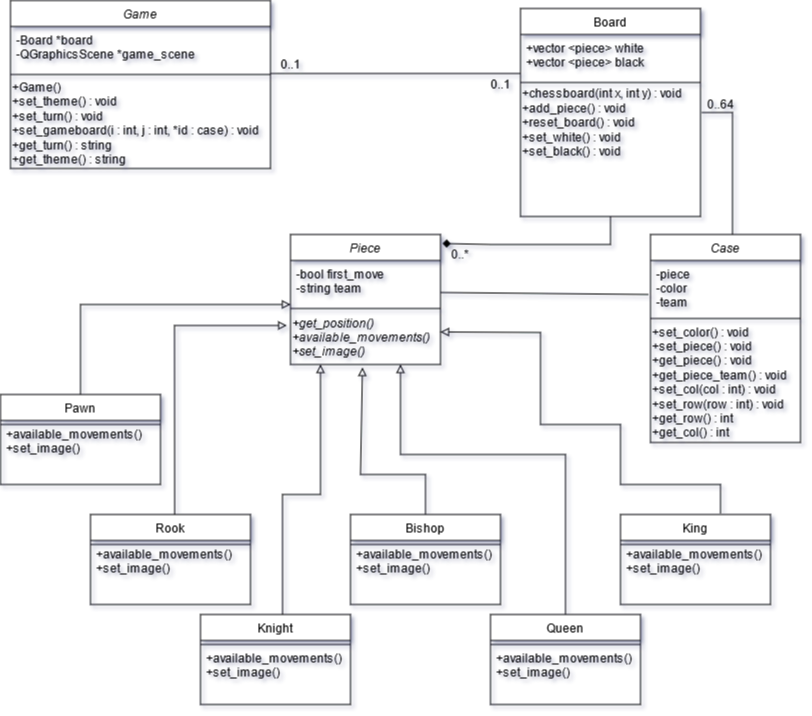

The diagram above was exported from draw.io. Its source (the exported page's mxGraphModel, read from the mxfile embedded in the PNG):
<mxGraphModel dx="1422" dy="763" grid="1" gridSize="10" guides="1" tooltips="1" connect="1" arrows="1" fold="1" page="1" pageScale="1" pageWidth="827" pageHeight="1169" background="none" math="0" shadow="1">
  <root>
    <mxCell id="WIyWlLk6GJQsqaUBKTNV-0" />
    <mxCell id="WIyWlLk6GJQsqaUBKTNV-1" parent="WIyWlLk6GJQsqaUBKTNV-0" />
    <mxCell id="zkfFHV4jXpPFQw0GAbJ--12" value="" style="endArrow=none;endSize=10;endFill=0;shadow=0;strokeWidth=1;rounded=0;edgeStyle=elbowEdgeStyle;elbow=vertical;" parent="WIyWlLk6GJQsqaUBKTNV-1" target="zkfFHV4jXpPFQw0GAbJ--0" edge="1">
      <mxGeometry width="160" relative="1" as="geometry">
        <mxPoint x="540" y="99" as="sourcePoint" />
        <mxPoint x="180" y="183" as="targetPoint" />
      </mxGeometry>
    </mxCell>
    <mxCell id="BQkqRbHqGt_uNCbF7FjM-45" value="+available_movements()&#10;+set_image()&#10;&#10;&#10;" style="text;align=left;verticalAlign=top;spacingLeft=4;spacingRight=4;overflow=hidden;rotatable=0;points=[[0,0.5],[1,0.5]];portConstraint=eastwest;" parent="WIyWlLk6GJQsqaUBKTNV-1" vertex="1">
      <mxGeometry x="20" y="446" width="160" height="44" as="geometry" />
    </mxCell>
    <mxCell id="BQkqRbHqGt_uNCbF7FjM-46" value="+available_movements()&#10;+set_image()&#10;&#10;&#10;" style="text;align=left;verticalAlign=top;spacingLeft=4;spacingRight=4;overflow=hidden;rotatable=0;points=[[0,0.5],[1,0.5]];portConstraint=eastwest;" parent="WIyWlLk6GJQsqaUBKTNV-1" vertex="1">
      <mxGeometry x="110" y="566" width="159" height="44" as="geometry" />
    </mxCell>
    <mxCell id="BQkqRbHqGt_uNCbF7FjM-47" value="+available_movements()&#10;+set_image()&#10;&#10;&#10;" style="text;align=left;verticalAlign=top;spacingLeft=4;spacingRight=4;overflow=hidden;rotatable=0;points=[[0,0.5],[1,0.5]];portConstraint=eastwest;" parent="WIyWlLk6GJQsqaUBKTNV-1" vertex="1">
      <mxGeometry x="220" y="670" width="150" height="44" as="geometry" />
    </mxCell>
    <mxCell id="BQkqRbHqGt_uNCbF7FjM-48" value="+available_movements()&#10;+set_image()&#10;&#10;&#10;" style="text;align=left;verticalAlign=top;spacingLeft=4;spacingRight=4;overflow=hidden;rotatable=0;points=[[0,0.5],[1,0.5]];portConstraint=eastwest;" parent="WIyWlLk6GJQsqaUBKTNV-1" vertex="1">
      <mxGeometry x="370" y="566" width="160" height="44" as="geometry" />
    </mxCell>
    <mxCell id="BQkqRbHqGt_uNCbF7FjM-49" value="+available_movements()&#10;+set_image()&#10;&#10;&#10;" style="text;align=left;verticalAlign=top;spacingLeft=4;spacingRight=4;overflow=hidden;rotatable=0;points=[[0,0.5],[1,0.5]];portConstraint=eastwest;" parent="WIyWlLk6GJQsqaUBKTNV-1" vertex="1">
      <mxGeometry x="510" y="670" width="150" height="44" as="geometry" />
    </mxCell>
    <mxCell id="BQkqRbHqGt_uNCbF7FjM-50" value="+available_movements()&#10;+set_image()&#10;&#10;&#10;" style="text;align=left;verticalAlign=top;spacingLeft=4;spacingRight=4;overflow=hidden;rotatable=0;points=[[0,0.5],[1,0.5]];portConstraint=eastwest;" parent="WIyWlLk6GJQsqaUBKTNV-1" vertex="1">
      <mxGeometry x="640" y="566" width="150" height="44" as="geometry" />
    </mxCell>
    <mxCell id="BQkqRbHqGt_uNCbF7FjM-63" value="" style="endArrow=none;html=1;rounded=0;startArrow=diamond;startFill=1;exitX=1.013;exitY=0.069;exitDx=0;exitDy=0;entryX=0.5;entryY=1;entryDx=0;entryDy=0;exitPerimeter=0;" parent="WIyWlLk6GJQsqaUBKTNV-1" source="BQkqRbHqGt_uNCbF7FjM-56" target="zkfFHV4jXpPFQw0GAbJ--6" edge="1">
      <mxGeometry width="50" height="50" relative="1" as="geometry">
        <mxPoint x="400" y="340" as="sourcePoint" />
        <mxPoint x="610" y="200" as="targetPoint" />
        <Array as="points">
          <mxPoint x="510" y="270" />
          <mxPoint x="630" y="270" />
          <mxPoint x="630" y="260" />
        </Array>
      </mxGeometry>
    </mxCell>
    <mxCell id="BQkqRbHqGt_uNCbF7FjM-65" value="0..*" style="text;html=1;strokeColor=none;fillColor=none;align=center;verticalAlign=middle;whiteSpace=wrap;rounded=0;" parent="WIyWlLk6GJQsqaUBKTNV-1" vertex="1">
      <mxGeometry x="450" y="270" width="60" height="20" as="geometry" />
    </mxCell>
    <mxCell id="BQkqRbHqGt_uNCbF7FjM-67" value="" style="endArrow=block;html=1;exitX=0.5;exitY=0;exitDx=0;exitDy=0;rounded=0;endFill=0;" parent="WIyWlLk6GJQsqaUBKTNV-1" source="BQkqRbHqGt_uNCbF7FjM-38" edge="1">
      <mxGeometry width="50" height="50" relative="1" as="geometry">
        <mxPoint x="80" y="520" as="sourcePoint" />
        <mxPoint x="310" y="330" as="targetPoint" />
        <Array as="points">
          <mxPoint x="100" y="330" />
        </Array>
      </mxGeometry>
    </mxCell>
    <mxCell id="BQkqRbHqGt_uNCbF7FjM-68" value="" style="endArrow=block;html=1;exitX=0.368;exitY=0;exitDx=0;exitDy=0;rounded=0;exitPerimeter=0;endFill=0;entryX=-0.025;entryY=0.26;entryDx=0;entryDy=0;entryPerimeter=0;" parent="WIyWlLk6GJQsqaUBKTNV-1" target="BQkqRbHqGt_uNCbF7FjM-62" edge="1">
      <mxGeometry width="50" height="50" relative="1" as="geometry">
        <mxPoint x="194.16000000000008" y="540" as="sourcePoint" />
        <mxPoint x="194" y="348" as="targetPoint" />
        <Array as="points">
          <mxPoint x="194" y="351" />
        </Array>
      </mxGeometry>
    </mxCell>
    <mxCell id="BQkqRbHqGt_uNCbF7FjM-69" value="" style="endArrow=block;html=1;exitX=0.547;exitY=0.022;exitDx=0;exitDy=0;rounded=0;endFill=0;exitPerimeter=0;" parent="WIyWlLk6GJQsqaUBKTNV-1" source="BQkqRbHqGt_uNCbF7FjM-32" edge="1">
      <mxGeometry width="50" height="50" relative="1" as="geometry">
        <mxPoint x="340" y="540" as="sourcePoint" />
        <mxPoint x="340" y="390" as="targetPoint" />
        <Array as="points">
          <mxPoint x="302" y="520" />
          <mxPoint x="340" y="520" />
        </Array>
      </mxGeometry>
    </mxCell>
    <mxCell id="BQkqRbHqGt_uNCbF7FjM-72" value="" style="endArrow=block;html=1;rounded=0;exitX=0.5;exitY=0;exitDx=0;exitDy=0;endFill=0;" parent="WIyWlLk6GJQsqaUBKTNV-1" source="BQkqRbHqGt_uNCbF7FjM-29" edge="1">
      <mxGeometry width="50" height="50" relative="1" as="geometry">
        <mxPoint x="400" y="340" as="sourcePoint" />
        <mxPoint x="382" y="393" as="targetPoint" />
        <Array as="points">
          <mxPoint x="445" y="500" />
          <mxPoint x="380" y="500" />
        </Array>
      </mxGeometry>
    </mxCell>
    <mxCell id="BQkqRbHqGt_uNCbF7FjM-74" value="" style="endArrow=block;html=1;rounded=0;exitX=0.5;exitY=0;exitDx=0;exitDy=0;endFill=0;" parent="WIyWlLk6GJQsqaUBKTNV-1" source="BQkqRbHqGt_uNCbF7FjM-22" edge="1">
      <mxGeometry width="50" height="50" relative="1" as="geometry">
        <mxPoint x="400" y="340" as="sourcePoint" />
        <mxPoint x="420" y="390" as="targetPoint" />
        <Array as="points">
          <mxPoint x="585" y="480" />
          <mxPoint x="420" y="480" />
        </Array>
      </mxGeometry>
    </mxCell>
    <mxCell id="BQkqRbHqGt_uNCbF7FjM-75" value="" style="endArrow=block;html=1;rounded=0;endFill=0;entryX=1;entryY=0.75;entryDx=0;entryDy=0;" parent="WIyWlLk6GJQsqaUBKTNV-1" target="BQkqRbHqGt_uNCbF7FjM-56" edge="1">
      <mxGeometry width="50" height="50" relative="1" as="geometry">
        <mxPoint x="740" y="539" as="sourcePoint" />
        <mxPoint x="270" y="350" as="targetPoint" />
        <Array as="points">
          <mxPoint x="740" y="510" />
          <mxPoint x="640" y="510" />
          <mxPoint x="640" y="450" />
          <mxPoint x="560" y="450" />
          <mxPoint x="560" y="358" />
        </Array>
      </mxGeometry>
    </mxCell>
    <mxCell id="O2wSTYGdhhXoB-_IVhIK-0" value="0..1" style="text;html=1;align=center;verticalAlign=middle;resizable=0;points=[];autosize=1;" parent="WIyWlLk6GJQsqaUBKTNV-1" vertex="1">
      <mxGeometry x="290" y="80" width="40" height="20" as="geometry" />
    </mxCell>
    <mxCell id="O2wSTYGdhhXoB-_IVhIK-2" value="0..1" style="text;html=1;align=center;verticalAlign=middle;resizable=0;points=[];autosize=1;" parent="WIyWlLk6GJQsqaUBKTNV-1" vertex="1">
      <mxGeometry x="500" y="100" width="40" height="20" as="geometry" />
    </mxCell>
    <mxCell id="zkfFHV4jXpPFQw0GAbJ--6" value="Board" style="swimlane;fontStyle=0;align=center;verticalAlign=top;childLayout=stackLayout;horizontal=1;startSize=26;horizontalStack=0;resizeParent=1;resizeLast=0;collapsible=1;marginBottom=0;rounded=0;shadow=0;strokeWidth=1;" parent="WIyWlLk6GJQsqaUBKTNV-1" vertex="1">
      <mxGeometry x="540" y="34" width="180" height="208" as="geometry">
        <mxRectangle x="130" y="380" width="160" height="26" as="alternateBounds" />
      </mxGeometry>
    </mxCell>
    <mxCell id="zkfFHV4jXpPFQw0GAbJ--8" value="+vector &lt;piece&gt; white&#10;+vector &lt;piece&gt; black&#10;" style="text;align=left;verticalAlign=top;spacingLeft=4;spacingRight=4;overflow=hidden;rotatable=0;points=[[0,0.5],[1,0.5]];portConstraint=eastwest;rounded=0;shadow=0;html=0;" parent="zkfFHV4jXpPFQw0GAbJ--6" vertex="1">
      <mxGeometry y="26" width="180" height="44" as="geometry" />
    </mxCell>
    <mxCell id="zkfFHV4jXpPFQw0GAbJ--9" value="" style="line;html=1;strokeWidth=1;align=left;verticalAlign=middle;spacingTop=-1;spacingLeft=3;spacingRight=3;rotatable=0;labelPosition=right;points=[];portConstraint=eastwest;" parent="zkfFHV4jXpPFQw0GAbJ--6" vertex="1">
      <mxGeometry y="70" width="180" height="8" as="geometry" />
    </mxCell>
    <mxCell id="CHh9hg9CEmzwu91sZoqN-1" value="&lt;div align=&quot;left&quot;&gt;+chessboard(int x, int y) : void&lt;br&gt;+add_piece() : void&lt;br&gt;+reset_board() : void&lt;br&gt;+set_white() : void&lt;br&gt;+set_black() : void&lt;/div&gt;&lt;div align=&quot;left&quot;&gt;&lt;br&gt;&lt;/div&gt;&lt;div align=&quot;left&quot;&gt;&lt;br&gt;&lt;div&gt;&lt;br&gt;&lt;/div&gt;&lt;br&gt;&lt;/div&gt;" style="text;html=1;align=left;verticalAlign=middle;resizable=0;points=[];autosize=1;" vertex="1" parent="zkfFHV4jXpPFQw0GAbJ--6">
      <mxGeometry y="78" width="180" height="130" as="geometry" />
    </mxCell>
    <mxCell id="BQkqRbHqGt_uNCbF7FjM-29" value="Bishop" style="swimlane;fontStyle=0;align=center;verticalAlign=top;childLayout=stackLayout;horizontal=1;startSize=26;horizontalStack=0;resizeParent=1;resizeLast=0;collapsible=1;marginBottom=0;rounded=0;shadow=0;strokeWidth=1;" parent="WIyWlLk6GJQsqaUBKTNV-1" vertex="1">
      <mxGeometry x="370" y="540" width="150" height="90" as="geometry">
        <mxRectangle x="340" y="380" width="170" height="26" as="alternateBounds" />
      </mxGeometry>
    </mxCell>
    <mxCell id="BQkqRbHqGt_uNCbF7FjM-31" value="" style="line;html=1;strokeWidth=1;align=left;verticalAlign=middle;spacingTop=-1;spacingLeft=3;spacingRight=3;rotatable=0;labelPosition=right;points=[];portConstraint=eastwest;" parent="BQkqRbHqGt_uNCbF7FjM-29" vertex="1">
      <mxGeometry y="26" width="150" height="8" as="geometry" />
    </mxCell>
    <mxCell id="BQkqRbHqGt_uNCbF7FjM-35" value="Rook" style="swimlane;fontStyle=0;align=center;verticalAlign=top;childLayout=stackLayout;horizontal=1;startSize=26;horizontalStack=0;resizeParent=1;resizeLast=0;collapsible=1;marginBottom=0;rounded=0;shadow=0;strokeWidth=1;" parent="WIyWlLk6GJQsqaUBKTNV-1" vertex="1">
      <mxGeometry x="110" y="540" width="160" height="90" as="geometry">
        <mxRectangle x="340" y="380" width="170" height="26" as="alternateBounds" />
      </mxGeometry>
    </mxCell>
    <mxCell id="BQkqRbHqGt_uNCbF7FjM-37" value="" style="line;html=1;strokeWidth=1;align=left;verticalAlign=middle;spacingTop=-1;spacingLeft=3;spacingRight=3;rotatable=0;labelPosition=right;points=[];portConstraint=eastwest;" parent="BQkqRbHqGt_uNCbF7FjM-35" vertex="1">
      <mxGeometry y="26" width="160" height="8" as="geometry" />
    </mxCell>
    <mxCell id="BQkqRbHqGt_uNCbF7FjM-41" value="King" style="swimlane;fontStyle=0;align=center;verticalAlign=top;childLayout=stackLayout;horizontal=1;startSize=26;horizontalStack=0;resizeParent=1;resizeLast=0;collapsible=1;marginBottom=0;rounded=0;shadow=0;strokeWidth=1;" parent="WIyWlLk6GJQsqaUBKTNV-1" vertex="1">
      <mxGeometry x="640" y="540" width="150" height="90" as="geometry">
        <mxRectangle x="340" y="380" width="170" height="26" as="alternateBounds" />
      </mxGeometry>
    </mxCell>
    <mxCell id="BQkqRbHqGt_uNCbF7FjM-43" value="" style="line;html=1;strokeWidth=1;align=left;verticalAlign=middle;spacingTop=-1;spacingLeft=3;spacingRight=3;rotatable=0;labelPosition=right;points=[];portConstraint=eastwest;" parent="BQkqRbHqGt_uNCbF7FjM-41" vertex="1">
      <mxGeometry y="26" width="150" height="8" as="geometry" />
    </mxCell>
    <mxCell id="BQkqRbHqGt_uNCbF7FjM-56" value="Piece" style="swimlane;fontStyle=2;align=center;verticalAlign=top;childLayout=stackLayout;horizontal=1;startSize=26;horizontalStack=0;resizeParent=1;resizeLast=0;collapsible=1;marginBottom=0;rounded=0;shadow=0;strokeWidth=1;" parent="WIyWlLk6GJQsqaUBKTNV-1" vertex="1">
      <mxGeometry x="310" y="260" width="150" height="130" as="geometry">
        <mxRectangle x="230" y="140" width="160" height="26" as="alternateBounds" />
      </mxGeometry>
    </mxCell>
    <mxCell id="BQkqRbHqGt_uNCbF7FjM-57" value="-bool first_move&#10;-string team&#10;" style="text;align=left;verticalAlign=top;spacingLeft=4;spacingRight=4;overflow=hidden;rotatable=0;points=[[0,0.5],[1,0.5]];portConstraint=eastwest;rounded=0;shadow=0;html=0;" parent="BQkqRbHqGt_uNCbF7FjM-56" vertex="1">
      <mxGeometry y="26" width="150" height="44" as="geometry" />
    </mxCell>
    <mxCell id="BQkqRbHqGt_uNCbF7FjM-58" value="" style="line;html=1;strokeWidth=1;align=left;verticalAlign=middle;spacingTop=-1;spacingLeft=3;spacingRight=3;rotatable=0;labelPosition=right;points=[];portConstraint=eastwest;" parent="BQkqRbHqGt_uNCbF7FjM-56" vertex="1">
      <mxGeometry y="70" width="150" height="8" as="geometry" />
    </mxCell>
    <mxCell id="BQkqRbHqGt_uNCbF7FjM-62" value="&lt;div&gt;&lt;i&gt;+get_position()&lt;/i&gt;&lt;/div&gt;&lt;div&gt;&lt;i&gt;+available_movements()&lt;/i&gt;&lt;/div&gt;&lt;div&gt;&lt;i&gt;+set_image()&lt;br&gt;&lt;/i&gt;&lt;/div&gt;" style="text;html=1;align=left;verticalAlign=middle;resizable=0;points=[];autosize=1;" parent="BQkqRbHqGt_uNCbF7FjM-56" vertex="1">
      <mxGeometry y="78" width="150" height="50" as="geometry" />
    </mxCell>
    <mxCell id="O2wSTYGdhhXoB-_IVhIK-8" value="" style="endArrow=none;html=1;" parent="WIyWlLk6GJQsqaUBKTNV-1" edge="1">
      <mxGeometry width="50" height="50" relative="1" as="geometry">
        <mxPoint x="460" y="318" as="sourcePoint" />
        <mxPoint x="668" y="320" as="targetPoint" />
      </mxGeometry>
    </mxCell>
    <mxCell id="O2wSTYGdhhXoB-_IVhIK-9" value="" style="endArrow=none;html=1;exitX=1.006;exitY=0.415;exitDx=0;exitDy=0;exitPerimeter=0;rounded=0;" parent="WIyWlLk6GJQsqaUBKTNV-1" edge="1">
      <mxGeometry width="50" height="50" relative="1" as="geometry">
        <mxPoint x="721.0799999999999" y="138.02999999999997" as="sourcePoint" />
        <mxPoint x="752" y="270" as="targetPoint" />
        <Array as="points">
          <mxPoint x="752" y="138" />
        </Array>
      </mxGeometry>
    </mxCell>
    <mxCell id="O2wSTYGdhhXoB-_IVhIK-10" value="0..64" style="text;html=1;align=center;verticalAlign=middle;resizable=0;points=[];autosize=1;" parent="WIyWlLk6GJQsqaUBKTNV-1" vertex="1">
      <mxGeometry x="720" y="120" width="40" height="20" as="geometry" />
    </mxCell>
    <mxCell id="BQkqRbHqGt_uNCbF7FjM-38" value="Pawn" style="swimlane;fontStyle=0;align=center;verticalAlign=top;childLayout=stackLayout;horizontal=1;startSize=26;horizontalStack=0;resizeParent=1;resizeLast=0;collapsible=1;marginBottom=0;rounded=0;shadow=0;strokeWidth=1;" parent="WIyWlLk6GJQsqaUBKTNV-1" vertex="1">
      <mxGeometry x="20" y="420" width="160" height="90" as="geometry">
        <mxRectangle x="340" y="380" width="170" height="26" as="alternateBounds" />
      </mxGeometry>
    </mxCell>
    <mxCell id="BQkqRbHqGt_uNCbF7FjM-40" value="" style="line;html=1;strokeWidth=1;align=left;verticalAlign=middle;spacingTop=-1;spacingLeft=3;spacingRight=3;rotatable=0;labelPosition=right;points=[];portConstraint=eastwest;" parent="BQkqRbHqGt_uNCbF7FjM-38" vertex="1">
      <mxGeometry y="26" width="160" height="8" as="geometry" />
    </mxCell>
    <mxCell id="BQkqRbHqGt_uNCbF7FjM-32" value="Knight" style="swimlane;fontStyle=0;align=center;verticalAlign=top;childLayout=stackLayout;horizontal=1;startSize=26;horizontalStack=0;resizeParent=1;resizeLast=0;collapsible=1;marginBottom=0;rounded=0;shadow=0;strokeWidth=1;" parent="WIyWlLk6GJQsqaUBKTNV-1" vertex="1">
      <mxGeometry x="220" y="640" width="150" height="90" as="geometry">
        <mxRectangle x="340" y="380" width="170" height="26" as="alternateBounds" />
      </mxGeometry>
    </mxCell>
    <mxCell id="BQkqRbHqGt_uNCbF7FjM-34" value="" style="line;html=1;strokeWidth=1;align=left;verticalAlign=middle;spacingTop=-1;spacingLeft=3;spacingRight=3;rotatable=0;labelPosition=right;points=[];portConstraint=eastwest;" parent="BQkqRbHqGt_uNCbF7FjM-32" vertex="1">
      <mxGeometry y="26" width="150" height="8" as="geometry" />
    </mxCell>
    <mxCell id="BQkqRbHqGt_uNCbF7FjM-22" value="Queen" style="swimlane;fontStyle=0;align=center;verticalAlign=top;childLayout=stackLayout;horizontal=1;startSize=26;horizontalStack=0;resizeParent=1;resizeLast=0;collapsible=1;marginBottom=0;rounded=0;shadow=0;strokeWidth=1;" parent="WIyWlLk6GJQsqaUBKTNV-1" vertex="1">
      <mxGeometry x="510" y="640" width="150" height="90" as="geometry">
        <mxRectangle x="340" y="380" width="170" height="26" as="alternateBounds" />
      </mxGeometry>
    </mxCell>
    <mxCell id="BQkqRbHqGt_uNCbF7FjM-28" value="" style="line;html=1;strokeWidth=1;align=left;verticalAlign=middle;spacingTop=-1;spacingLeft=3;spacingRight=3;rotatable=0;labelPosition=right;points=[];portConstraint=eastwest;" parent="BQkqRbHqGt_uNCbF7FjM-22" vertex="1">
      <mxGeometry y="26" width="150" height="8" as="geometry" />
    </mxCell>
    <mxCell id="zkfFHV4jXpPFQw0GAbJ--0" value="Game" style="swimlane;fontStyle=2;align=center;verticalAlign=top;childLayout=stackLayout;horizontal=1;startSize=26;horizontalStack=0;resizeParent=1;resizeLast=0;collapsible=1;marginBottom=0;rounded=0;shadow=0;strokeWidth=1;" parent="WIyWlLk6GJQsqaUBKTNV-1" vertex="1">
      <mxGeometry x="30" y="26" width="260" height="168" as="geometry">
        <mxRectangle x="230" y="140" width="160" height="26" as="alternateBounds" />
      </mxGeometry>
    </mxCell>
    <mxCell id="zkfFHV4jXpPFQw0GAbJ--2" value="-Board *board&#10;-QGraphicsScene *game_scene&#10;" style="text;align=left;verticalAlign=top;spacingLeft=4;spacingRight=4;overflow=hidden;rotatable=0;points=[[0,0.5],[1,0.5]];portConstraint=eastwest;rounded=0;shadow=0;html=0;" parent="zkfFHV4jXpPFQw0GAbJ--0" vertex="1">
      <mxGeometry y="26" width="260" height="44" as="geometry" />
    </mxCell>
    <mxCell id="zkfFHV4jXpPFQw0GAbJ--4" value="" style="line;html=1;strokeWidth=1;align=left;verticalAlign=middle;spacingTop=-1;spacingLeft=3;spacingRight=3;rotatable=0;labelPosition=right;points=[];portConstraint=eastwest;" parent="zkfFHV4jXpPFQw0GAbJ--0" vertex="1">
      <mxGeometry y="70" width="260" height="8" as="geometry" />
    </mxCell>
    <mxCell id="CHh9hg9CEmzwu91sZoqN-0" value="&lt;div align=&quot;left&quot;&gt;+Game()&lt;/div&gt;&lt;div align=&quot;left&quot;&gt;+set_theme() : void&lt;/div&gt;&lt;div align=&quot;left&quot;&gt;+set_turn() : void&lt;/div&gt;&lt;div align=&quot;left&quot;&gt;+set_gameboard(i : int, j : int, *id : case) : void&lt;/div&gt;&lt;div align=&quot;left&quot;&gt;+get_turn() : string&lt;/div&gt;&lt;div align=&quot;left&quot;&gt;+get_theme() : string&lt;br&gt;&lt;/div&gt;" style="text;html=1;align=left;verticalAlign=middle;resizable=0;points=[];autosize=1;" vertex="1" parent="zkfFHV4jXpPFQw0GAbJ--0">
      <mxGeometry y="78" width="260" height="90" as="geometry" />
    </mxCell>
    <mxCell id="O2wSTYGdhhXoB-_IVhIK-3" value="Case" style="swimlane;fontStyle=2;align=center;verticalAlign=top;childLayout=stackLayout;horizontal=1;startSize=26;horizontalStack=0;resizeParent=1;resizeLast=0;collapsible=1;marginBottom=0;rounded=0;shadow=0;strokeWidth=1;" parent="WIyWlLk6GJQsqaUBKTNV-1" vertex="1">
      <mxGeometry x="670" y="260" width="150" height="208" as="geometry">
        <mxRectangle x="230" y="140" width="160" height="26" as="alternateBounds" />
      </mxGeometry>
    </mxCell>
    <mxCell id="O2wSTYGdhhXoB-_IVhIK-4" value="-piece&#10;-color&#10;-team" style="text;align=left;verticalAlign=top;spacingLeft=4;spacingRight=4;overflow=hidden;rotatable=0;points=[[0,0.5],[1,0.5]];portConstraint=eastwest;rounded=0;shadow=0;html=0;" parent="O2wSTYGdhhXoB-_IVhIK-3" vertex="1">
      <mxGeometry y="26" width="150" height="54" as="geometry" />
    </mxCell>
    <mxCell id="O2wSTYGdhhXoB-_IVhIK-5" value="" style="line;html=1;strokeWidth=1;align=left;verticalAlign=middle;spacingTop=-1;spacingLeft=3;spacingRight=3;rotatable=0;labelPosition=right;points=[];portConstraint=eastwest;" parent="O2wSTYGdhhXoB-_IVhIK-3" vertex="1">
      <mxGeometry y="80" width="150" height="8" as="geometry" />
    </mxCell>
    <mxCell id="O2wSTYGdhhXoB-_IVhIK-6" value="&lt;div&gt;+set_color() : void&lt;/div&gt;&lt;div&gt;+set_piece() : void&lt;/div&gt;&lt;div&gt;+get_piece() : void&lt;/div&gt;&lt;div&gt;+get_piece_team() : void&lt;/div&gt;&lt;div&gt;+set_col(col : int) : void&lt;/div&gt;&lt;div&gt;+set_row(row : int) : void&lt;/div&gt;&lt;div&gt;+get_row() : int&lt;/div&gt;&lt;div&gt;+get_col() : int&lt;br&gt;&lt;/div&gt;" style="text;html=1;align=left;verticalAlign=middle;resizable=0;points=[];autosize=1;" parent="O2wSTYGdhhXoB-_IVhIK-3" vertex="1">
      <mxGeometry y="88" width="150" height="120" as="geometry" />
    </mxCell>
  </root>
</mxGraphModel>